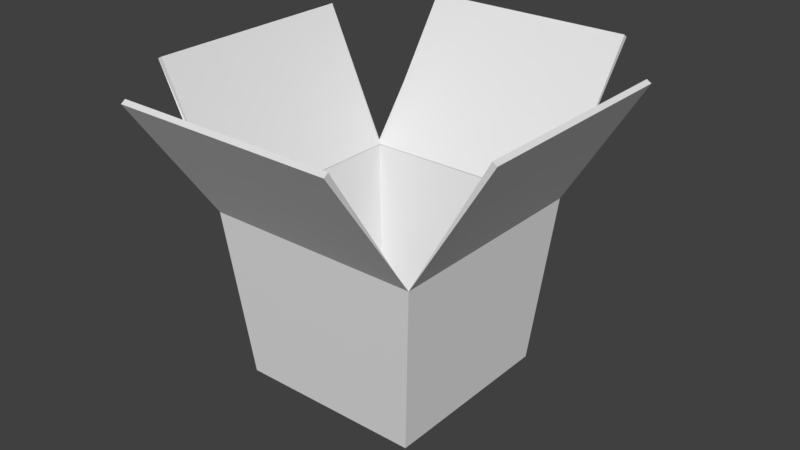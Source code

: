 # Source: foodBox.blend  (saved by Blender 2.79.0; exported with 4.5.12 LTS)
import bpy
from mathutils import Matrix  # noqa: F401  (used for matrix-valued properties, if any)

bpy.ops.wm.read_factory_settings(use_empty=True)
scene = bpy.context.scene
scene.name = 'Scene'

# ---- collections
col_collection_1 = bpy.data.collections.new('Collection 1'); scene.collection.children.link(col_collection_1)

# ---- materials (node trees are filled in below, after node groups)
mat_material_001 = bpy.data.materials.new('Material.001')
mat_material_001.alpha_threshold = 0.0
mat_material_001.use_transparent_shadow = False
mat_material_001.roughness = 0.5

# ---- material node trees

# ---- world
world_world = bpy.data.worlds.new('World'); scene.world = world_world
world_world.color = (0.05088, 0.05088, 0.05088)
world_world.use_sun_shadow = False
world_world.sun_shadow_jitter_overblur = 0.0
world_world.cycles.sampling_method = 'MANUAL'

# ---- meshes
me_plane = bpy.data.meshes.new('Plane')
me_plane.from_pydata([(-1.0, -1.0, 0.0), (1.0, -1.0, 0.0), (-1.0, 1.0, 0.0), (1.0, 1.0, 0.0), (-1.174, 1.174, 1.844), (-1.174, -1.174, 1.844), (1.174, -1.174, 1.844), (1.174, 1.174, 1.844), (1.174, 1.174, 1.844), (1.174, -1.174, 1.844), (-1.174, -1.174, 1.844), (-1.174, 1.174, 1.844), (-1.882, -1.174, 3.235), (-1.882, 1.174, 3.235), (1.174, 2.226, 3.235), (-1.174, 2.226, 3.235), (2.02, 1.174, 3.235), (2.02, -1.174, 3.235), (1.174, -2.15, 3.235), (-1.174, -2.15, 3.235)], [], [(0, 2, 3, 1), (4, 5, 10, 11), (3, 2, 4, 7), (0, 1, 6, 5), (1, 3, 7, 6), (2, 0, 5, 4), (6, 7, 8, 9), (5, 6, 9, 10), (7, 4, 11, 8), (11, 10, 12, 13), (8, 11, 15, 14), (9, 8, 16, 17), (10, 9, 18, 19)])
_uv = me_plane.uv_layers.new(name='UVMap')
_uv.uv.foreach_set('vector', [0.8106, 0.6494, 0.5223, 0.6494, 0.5223, 0.3506, 0.8106, 0.3506, 0.0, 0.0, 0.0, 0.0, 0.0, 0.0, 0.0, 0.0, 0.7791, 0.02596, 0.7791, 0.3247, 0.5223, 0.3506, 0.5223, 0.0, 0.258, 0.3766, 0.258, 0.6753, 0.0, 0.7013, 0.0, 0.3506, 0.5223, 0.02596, 0.5223, 0.3247, 0.2622, 0.3506, 0.2622, 0.0, 0.0, 0.3247, 0.0, 0.02596, 0.2622, 0.0, 0.2622, 0.3506, 0.0, 0.0, 0.0, 0.0, 0.0, 0.0, 0.0, 0.0, 0.0, 0.0, 0.0, 0.0, 0.0, 0.0, 0.0, 0.0, 0.0, 0.0, 0.0, 0.0, 0.0, 0.0, 0.0, 0.0, 1.0, 0.0, 1.0, 0.3506, 0.7791, 0.3506, 0.7791, 1.781e-08, 0.2806, 0.7013, 0.2806, 0.3506, 0.5223, 0.3506, 0.5223, 0.7013, 0.9876, 0.6494, 0.9876, 1.0, 0.759, 1.0, 0.759, 0.6494, 0.5223, 1.0, 0.5223, 0.6494, 0.759, 0.6494, 0.759, 1.0])
me_plane.materials.append(mat_material_001)
me_plane.use_remesh_preserve_volume = False
me_plane.use_remesh_preserve_attributes = False
me_plane.use_mirror_vertex_groups = False
me_plane.update()

# ---- objects
ob_plane = bpy.data.objects.new('Plane', me_plane)

# ---- transforms, parenting, visibility, modifiers, constraints
ob_plane.location = (0.0, 0.0, 0.0)
ob_plane.lineart.crease_threshold = 0.0
_m = ob_plane.modifiers.new('Solidify', 'SOLIDIFY')
_m.thickness = 0.057
_m.nonmanifold_thickness_mode = 'FIXED'
_m.nonmanifold_merge_threshold = 0.0003

# ---- collection membership
col_collection_1.objects.link(ob_plane)

# ---- scene / render settings (as saved in the file)
scene.frame_start = 1; scene.frame_end = 250; scene.frame_set(1)
scene.render.engine = 'BLENDER_EEVEE_NEXT'
scene.render.resolution_percentage = 50
scene.render.dither_intensity = 0.0
scene.cycles.use_denoising = False
scene.cycles.samples = 128
scene.cycles.sampling_pattern = 'TABULATED_SOBOL'
scene.cycles.use_adaptive_sampling = False
scene.cycles.use_light_tree = False
scene.cycles.blur_glossy = 0.0
scene.cycles.sample_clamp_indirect = 0.0
scene.view_settings.view_transform = 'Standard'
bpy.context.view_layer.update()

# ---- added for rendering (the .blend has no active camera and no usable light): camera, sun
cam_auto = bpy.data.cameras.new('AutoCamera')
cam_auto.lens = 50.0
cam_auto.sensor_width = 36.0
cam_auto.clip_end = 1000.0
ob_auto_camera = bpy.data.objects.new('AutoCamera', cam_auto)
scene.collection.objects.link(ob_auto_camera)
ob_auto_camera.location = (6.27969, -7.41466, 6.60298)
ob_auto_camera.rotation_euler = (1.09748, -7.21219e-08, 0.694738)
scene.camera = ob_auto_camera
light_auto_sun = bpy.data.lights.new('AutoSun', 'SUN')
light_auto_sun.energy = 3.0
light_auto_sun.angle = 0.0523599
ob_auto_sun = bpy.data.objects.new('AutoSun', light_auto_sun)
scene.collection.objects.link(ob_auto_sun)
ob_auto_sun.rotation_euler = (0.872665, 0.174533, 0.523599)
bpy.context.view_layer.update()

